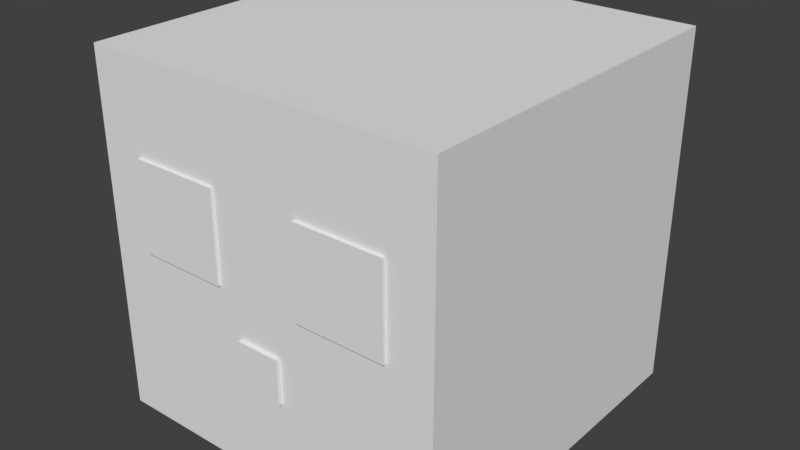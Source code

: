 # Source: swet.blend  (saved by Blender 2.78.0; exported with 4.5.12 LTS)
import bpy
from mathutils import Matrix  # noqa: F401  (used for matrix-valued properties, if any)

bpy.ops.wm.read_factory_settings(use_empty=True)
scene = bpy.context.scene
scene.name = 'Scene'

# ---- collections
col_collection_1 = bpy.data.collections.new('Collection 1'); scene.collection.children.link(col_collection_1)

# ---- world
world_world = bpy.data.worlds.new('World'); scene.world = world_world
world_world.color = (0.05088, 0.05088, 0.05088)
world_world.use_sun_shadow = False
world_world.sun_shadow_jitter_overblur = 0.0
world_world.cycles.sampling_method = 'MANUAL'

# ---- meshes
me_cube_005 = bpy.data.meshes.new('Cube.005')
me_cube_005.from_pydata([(-1.0, -1.0, -1.0), (-1.0, -1.0, 1.0), (-1.0, 1.0, -1.0), (-1.0, 1.0, 1.0), (1.0, -1.0, -1.0), (1.0, -1.0, 1.0), (1.0, 1.0, -1.0), (1.0, 1.0, 1.0)], [], [(0, 1, 3, 2), (2, 3, 7, 6), (6, 7, 5, 4), (4, 5, 1, 0), (2, 6, 4, 0), (7, 3, 1, 5)])
_uv = me_cube_005.uv_layers.new(name='UVMap')
_uv.uv.foreach_set('vector', [0.5312, 0.75, 0.5312, 0.8125, 0.5, 0.8125, 0.5, 0.75, 0.625, 0.75, 0.625, 0.8125, 0.5938, 0.8125, 0.5938, 0.75, 0.5938, 0.75, 0.5938, 0.8125, 0.5625, 0.8125, 0.5625, 0.75, 0.5625, 0.75, 0.5625, 0.8125, 0.5312, 0.8125, 0.5312, 0.75, 0.5938, 0.875, 0.5625, 0.875, 0.5625, 0.8125, 0.5938, 0.8125, 0.5625, 0.875, 0.5312, 0.875, 0.5312, 0.8125, 0.5625, 0.8125])
me_cube_005.use_remesh_preserve_volume = False
me_cube_005.use_remesh_preserve_attributes = False
me_cube_005.use_mirror_vertex_groups = False
me_cube_005.update()
me_cube_003 = bpy.data.meshes.new('Cube.003')
me_cube_003.from_pydata([(-1.0, -1.0, -1.0), (-1.0, -1.0, 1.0), (-1.0, 1.0, -1.0), (-1.0, 1.0, 1.0), (1.0, -1.0, -1.0), (1.0, -1.0, 1.0), (1.0, 1.0, -1.0), (1.0, 1.0, 1.0)], [], [(0, 1, 3, 2), (2, 3, 7, 6), (6, 7, 5, 4), (4, 5, 1, 0), (2, 6, 4, 0), (7, 3, 1, 5)])
_uv = me_cube_003.uv_layers.new(name='UVMap')
_uv.uv.foreach_set('vector', [0.5312, 0.875, 0.5312, 0.9375, 0.5, 0.9375, 0.5, 0.875, 0.625, 0.875, 0.625, 0.9375, 0.5938, 0.9375, 0.5938, 0.875, 0.5938, 0.875, 0.5938, 0.9375, 0.5625, 0.9375, 0.5625, 0.875, 0.5625, 0.875, 0.5625, 0.9375, 0.5312, 0.9375, 0.5312, 0.875, 0.5938, 1.0, 0.5625, 1.0, 0.5625, 0.9375, 0.5938, 0.9375, 0.5625, 1.0, 0.5312, 1.0, 0.5312, 0.9375, 0.5625, 0.9375])
me_cube_003.use_remesh_preserve_volume = False
me_cube_003.use_remesh_preserve_attributes = False
me_cube_003.use_mirror_vertex_groups = False
me_cube_003.update()
me_cube_002 = bpy.data.meshes.new('Cube.002')
me_cube_002.from_pydata([(-1.0, -1.0, -1.0), (-1.0, -1.0, 1.0), (-1.0, 1.0, -1.0), (-1.0, 1.0, 1.0), (1.0, -1.0, -1.0), (1.0, -1.0, 1.0), (1.0, 1.0, -1.0), (1.0, 1.0, 1.0)], [], [(0, 1, 3, 2), (2, 3, 7, 6), (6, 7, 5, 4), (4, 5, 1, 0), (2, 6, 4, 0), (7, 3, 1, 5)])
_uv = me_cube_002.uv_layers.new(name='UVMap')
_uv.uv.foreach_set('vector', [0.5156, 0.6875, 0.5156, 0.7188, 0.5, 0.7188, 0.5, 0.6875, 0.5625, 0.6875, 0.5625, 0.7188, 0.5469, 0.7188, 0.5469, 0.6875, 0.5469, 0.6875, 0.5469, 0.7188, 0.5312, 0.7188, 0.5312, 0.6875, 0.5312, 0.6875, 0.5312, 0.7188, 0.5156, 0.7188, 0.5156, 0.6875, 0.5469, 0.75, 0.5312, 0.75, 0.5312, 0.7188, 0.5469, 0.7188, 0.5312, 0.75, 0.5156, 0.75, 0.5156, 0.7188, 0.5312, 0.7188])
me_cube_002.use_remesh_preserve_volume = False
me_cube_002.use_remesh_preserve_attributes = False
me_cube_002.use_mirror_vertex_groups = False
me_cube_002.update()
me_cube_001 = bpy.data.meshes.new('Cube.001')
me_cube_001.from_pydata([(-1.0, -1.0, -1.0), (-1.0, -1.0, 1.0), (-1.0, 1.0, -1.0), (-1.0, 1.0, 1.0), (1.0, -1.0, -1.0), (1.0, -1.0, 1.0), (1.0, 1.0, -1.0), (1.0, 1.0, 1.0)], [], [(0, 1, 3, 2), (2, 3, 7, 6), (6, 7, 5, 4), (4, 5, 1, 0), (2, 6, 4, 0), (7, 3, 1, 5)])
_uv = me_cube_001.uv_layers.new(name='UVMap')
_uv.uv.foreach_set('vector', [0.125, 0.5, 0.125, 0.75, 0.0, 0.75, 0.0, 0.5, 0.5, 0.5, 0.5, 0.75, 0.375, 0.75, 0.375, 0.5, 0.375, 0.5, 0.375, 0.75, 0.25, 0.75, 0.25, 0.5, 0.25, 0.5, 0.25, 0.75, 0.125, 0.75, 0.125, 0.5, 0.375, 1.0, 0.25, 1.0, 0.25, 0.75, 0.375, 0.75, 0.25, 1.0, 0.125, 1.0, 0.125, 0.75, 0.25, 0.75])
me_cube_001.use_remesh_preserve_volume = False
me_cube_001.use_remesh_preserve_attributes = False
me_cube_001.use_mirror_vertex_groups = False
me_cube_001.update()
me_cube = bpy.data.meshes.new('Cube')
me_cube.from_pydata([(-1.0, -1.0, -1.0), (-1.0, -1.0, 1.0), (-1.0, 1.0, -1.0), (-1.0, 1.0, 1.0), (1.0, -1.0, -1.0), (1.0, -1.0, 1.0), (1.0, 1.0, -1.0), (1.0, 1.0, 1.0)], [], [(0, 1, 3, 2), (2, 3, 7, 6), (6, 7, 5, 4), (4, 5, 1, 0), (2, 6, 4, 0), (7, 3, 1, 5)])
_uv = me_cube.uv_layers.new(name='UVMap')
_uv.uv.foreach_set('vector', [0.09375, 0.125, 0.09375, 0.3125, 0.0, 0.3125, 0.0, 0.125, 0.375, 0.125, 0.375, 0.3125, 0.2812, 0.3125, 0.2812, 0.125, 0.2812, 0.125, 0.2812, 0.3125, 0.1875, 0.3125, 0.1875, 0.125, 0.1875, 0.125, 0.1875, 0.3125, 0.09375, 0.3125, 0.09375, 0.125, 0.2812, 0.5, 0.1875, 0.5, 0.1875, 0.3125, 0.2812, 0.3125, 0.1875, 0.5, 0.09375, 0.5, 0.09375, 0.3125, 0.1875, 0.3125])
me_cube.use_remesh_preserve_volume = False
me_cube.use_remesh_preserve_attributes = False
me_cube.use_mirror_vertex_groups = False
me_cube.update()

# ---- objects
ob_cube_004 = bpy.data.objects.new('Cube.004', me_cube_005)
ob_cube_003 = bpy.data.objects.new('Cube.003', me_cube_003)
ob_cube_002 = bpy.data.objects.new('Cube.002', me_cube_002)
ob_cube_001 = bpy.data.objects.new('Cube.001', me_cube_001)
ob_cube = bpy.data.objects.new('Cube', me_cube)

# ---- transforms, parenting, visibility, modifiers, constraints
ob_cube_004.location = (0.4004, -0.6132, 1.0)
ob_cube_004.scale = (0.2, 0.2, 0.2)
ob_cube_004.lineart.crease_threshold = 0.0
ob_cube_003.location = (-0.3993, -0.6132, 1.0)
ob_cube_003.scale = (0.2, 0.2, 0.2)
ob_cube_003.lineart.crease_threshold = 0.0
ob_cube_002.location = (-0.006699, -0.7172, 0.5019)
ob_cube_002.scale = (0.1, 0.1, 0.1)
ob_cube_002.lineart.crease_threshold = 0.0
ob_cube_001.location = (0.0, 0.0, 0.8032)
ob_cube_001.scale = (0.8, 0.8, 0.8)
ob_cube_001.lineart.crease_threshold = 0.0
ob_cube.location = (0.0, 0.0, 0.8032)
ob_cube.scale = (0.6, 0.6, 0.6)
ob_cube.lineart.crease_threshold = 0.0

# ---- collection membership
col_collection_1.objects.link(ob_cube_004)
col_collection_1.objects.link(ob_cube_003)
col_collection_1.objects.link(ob_cube_002)
col_collection_1.objects.link(ob_cube_001)
col_collection_1.objects.link(ob_cube)

# ---- scene / render settings (as saved in the file)
scene.frame_start = 1; scene.frame_end = 250; scene.frame_set(1)
scene.render.engine = 'BLENDER_EEVEE_NEXT'
scene.render.resolution_percentage = 50
scene.render.dither_intensity = 0.0
scene.render.film_transparent = True
scene.cycles.use_denoising = False
scene.cycles.samples = 128
scene.cycles.sampling_pattern = 'TABULATED_SOBOL'
scene.cycles.light_sampling_threshold = 0.0
scene.cycles.use_adaptive_sampling = False
scene.cycles.use_light_tree = False
scene.cycles.blur_glossy = 0.0
scene.cycles.sample_clamp_indirect = 0.0
scene.view_settings.view_transform = 'Standard'
bpy.context.view_layer.update()

# ---- added for rendering (the .blend has no active camera and no usable light): camera, sun
cam_auto = bpy.data.cameras.new('AutoCamera')
cam_auto.lens = 50.0
cam_auto.sensor_width = 36.0
cam_auto.clip_end = 1000.0
ob_auto_camera = bpy.data.objects.new('AutoCamera', cam_auto)
scene.collection.objects.link(ob_auto_camera)
ob_auto_camera.location = (2.57327, -3.09652, 2.86186)
ob_auto_camera.rotation_euler = (1.09748, -7.21219e-08, 0.694738)
scene.camera = ob_auto_camera
light_auto_sun = bpy.data.lights.new('AutoSun', 'SUN')
light_auto_sun.energy = 3.0
light_auto_sun.angle = 0.0523599
ob_auto_sun = bpy.data.objects.new('AutoSun', light_auto_sun)
scene.collection.objects.link(ob_auto_sun)
ob_auto_sun.rotation_euler = (0.872665, 0.174533, 0.523599)
bpy.context.view_layer.update()
